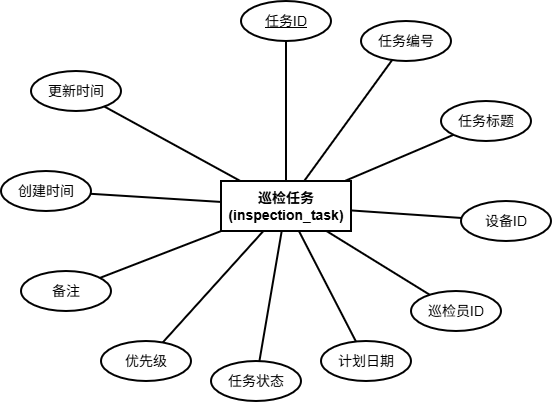

The diagram above was exported from draw.io. Its source (the exported page's mxGraphModel, read from the mxfile embedded in the PNG):
<mxGraphModel dx="1042" dy="626" grid="0" gridSize="10" guides="1" tooltips="1" connect="1" arrows="1" fold="1" page="1" pageScale="1" pageWidth="291" pageHeight="413" math="0" shadow="0">
  <root>
    <mxCell id="0" />
    <mxCell id="1" parent="0" />
    <mxCell id="center" parent="1" style="rounded=0;whiteSpace=wrap;html=1;fillColor=none;strokeColor=#010101;fontColor=#000000;strokeWidth=2;fontSize=14;fontStyle=1;" value="巡检任务&#10;(inspection_task)" vertex="1">
      <mxGeometry height="50" width="130" x="340" y="280" as="geometry" />
    </mxCell>
    <mxCell id="a1" parent="1" style="ellipse;whiteSpace=wrap;html=1;fillColor=none;strokeColor=#010101;fontColor=#000000;strokeWidth=2;fontSize=14;" value="&lt;u&gt;任务ID&lt;/u&gt;" vertex="1">
      <mxGeometry height="40" width="90" x="360" y="100" as="geometry" />
    </mxCell>
    <mxCell id="a2" parent="1" style="ellipse;whiteSpace=wrap;html=1;fillColor=none;strokeColor=#010101;fontColor=#000000;strokeWidth=2;fontSize=14;" value="任务编号" vertex="1">
      <mxGeometry height="40" width="90" x="480" y="120" as="geometry" />
    </mxCell>
    <mxCell id="a3" parent="1" style="ellipse;whiteSpace=wrap;html=1;fillColor=none;strokeColor=#010101;fontColor=#000000;strokeWidth=2;fontSize=14;" value="任务标题" vertex="1">
      <mxGeometry height="40" width="90" x="560" y="200" as="geometry" />
    </mxCell>
    <mxCell id="a4" parent="1" style="ellipse;whiteSpace=wrap;html=1;fillColor=none;strokeColor=#010101;fontColor=#000000;strokeWidth=2;fontSize=14;" value="设备ID" vertex="1">
      <mxGeometry height="40" width="90" x="580" y="300" as="geometry" />
    </mxCell>
    <mxCell id="a5" parent="1" style="ellipse;whiteSpace=wrap;html=1;fillColor=none;strokeColor=#010101;fontColor=#000000;strokeWidth=2;fontSize=14;" value="巡检员ID" vertex="1">
      <mxGeometry height="40" width="90" x="530" y="390" as="geometry" />
    </mxCell>
    <mxCell id="a6" parent="1" style="ellipse;whiteSpace=wrap;html=1;fillColor=none;strokeColor=#010101;fontColor=#000000;strokeWidth=2;fontSize=14;" value="计划日期" vertex="1">
      <mxGeometry height="40" width="90" x="440" y="440" as="geometry" />
    </mxCell>
    <mxCell id="a7" parent="1" style="ellipse;whiteSpace=wrap;html=1;fillColor=none;strokeColor=#010101;fontColor=#000000;strokeWidth=2;fontSize=14;" value="任务状态" vertex="1">
      <mxGeometry height="40" width="90" x="330" y="460" as="geometry" />
    </mxCell>
    <mxCell id="a8" parent="1" style="ellipse;whiteSpace=wrap;html=1;fillColor=none;strokeColor=#010101;fontColor=#000000;strokeWidth=2;fontSize=14;" value="优先级" vertex="1">
      <mxGeometry height="40" width="90" x="220" y="440" as="geometry" />
    </mxCell>
    <mxCell id="a9" parent="1" style="ellipse;whiteSpace=wrap;html=1;fillColor=none;strokeColor=#010101;fontColor=#000000;strokeWidth=2;fontSize=14;" value="备注" vertex="1">
      <mxGeometry height="40" width="90" x="140" y="370" as="geometry" />
    </mxCell>
    <mxCell id="a10" parent="1" style="ellipse;whiteSpace=wrap;html=1;fillColor=none;strokeColor=#010101;fontColor=#000000;strokeWidth=2;fontSize=14;" value="创建时间" vertex="1">
      <mxGeometry height="40" width="90" x="120" y="270" as="geometry" />
    </mxCell>
    <mxCell id="a11" parent="1" style="ellipse;whiteSpace=wrap;html=1;fillColor=none;strokeColor=#010101;fontColor=#000000;strokeWidth=2;fontSize=14;" value="更新时间" vertex="1">
      <mxGeometry height="40" width="90" x="150" y="170" as="geometry" />
    </mxCell>
    <mxCell id="e1" edge="1" parent="1" source="center" style="edgeStyle=none;html=1;endArrow=none;strokeColor=#010101;strokeWidth=2;fontColor=#000000;fontSize=14;" target="a1">
      <mxGeometry relative="1" as="geometry" />
    </mxCell>
    <mxCell id="e2" edge="1" parent="1" source="center" style="edgeStyle=none;html=1;endArrow=none;strokeColor=#010101;strokeWidth=2;fontColor=#000000;fontSize=14;" target="a2">
      <mxGeometry relative="1" as="geometry" />
    </mxCell>
    <mxCell id="e3" edge="1" parent="1" source="center" style="edgeStyle=none;html=1;endArrow=none;strokeColor=#010101;strokeWidth=2;fontColor=#000000;fontSize=14;" target="a3">
      <mxGeometry relative="1" as="geometry" />
    </mxCell>
    <mxCell id="e4" edge="1" parent="1" source="center" style="edgeStyle=none;html=1;endArrow=none;strokeColor=#010101;strokeWidth=2;fontColor=#000000;fontSize=14;" target="a4">
      <mxGeometry relative="1" as="geometry" />
    </mxCell>
    <mxCell id="e5" edge="1" parent="1" source="center" style="edgeStyle=none;html=1;endArrow=none;strokeColor=#010101;strokeWidth=2;fontColor=#000000;fontSize=14;" target="a5">
      <mxGeometry relative="1" as="geometry" />
    </mxCell>
    <mxCell id="e6" edge="1" parent="1" source="center" style="edgeStyle=none;html=1;endArrow=none;strokeColor=#010101;strokeWidth=2;fontColor=#000000;fontSize=14;" target="a6">
      <mxGeometry relative="1" as="geometry" />
    </mxCell>
    <mxCell id="e7" edge="1" parent="1" source="center" style="edgeStyle=none;html=1;endArrow=none;strokeColor=#010101;strokeWidth=2;fontColor=#000000;fontSize=14;" target="a7">
      <mxGeometry relative="1" as="geometry" />
    </mxCell>
    <mxCell id="e8" edge="1" parent="1" source="center" style="edgeStyle=none;html=1;endArrow=none;strokeColor=#010101;strokeWidth=2;fontColor=#000000;fontSize=14;" target="a8">
      <mxGeometry relative="1" as="geometry" />
    </mxCell>
    <mxCell id="e9" edge="1" parent="1" source="center" style="edgeStyle=none;html=1;endArrow=none;strokeColor=#010101;strokeWidth=2;fontColor=#000000;fontSize=14;" target="a9">
      <mxGeometry relative="1" as="geometry" />
    </mxCell>
    <mxCell id="e10" edge="1" parent="1" source="center" style="edgeStyle=none;html=1;endArrow=none;strokeColor=#010101;strokeWidth=2;fontColor=#000000;fontSize=14;" target="a10">
      <mxGeometry relative="1" as="geometry" />
    </mxCell>
    <mxCell id="e11" edge="1" parent="1" source="center" style="edgeStyle=none;html=1;endArrow=none;strokeColor=#010101;strokeWidth=2;fontColor=#000000;fontSize=14;" target="a11">
      <mxGeometry relative="1" as="geometry" />
    </mxCell>
  </root>
</mxGraphModel>